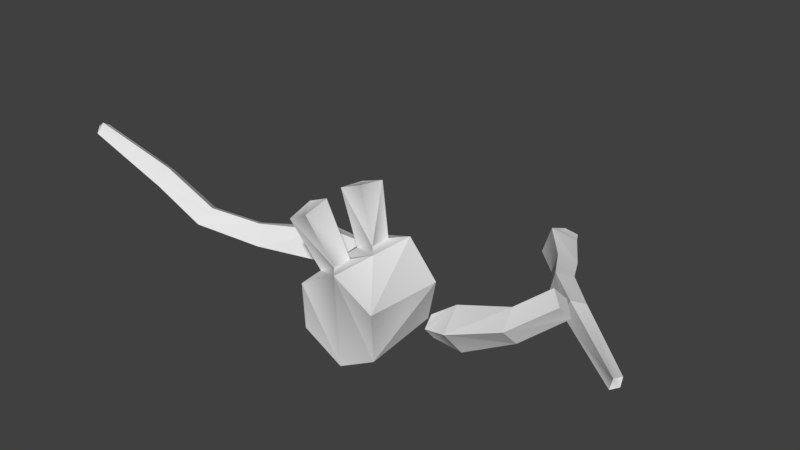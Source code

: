 # Source: Bones4.blend  (saved by Blender 2.78.0; exported with 4.5.12 LTS)
import bpy
from mathutils import Matrix  # noqa: F401  (used for matrix-valued properties, if any)

bpy.ops.wm.read_factory_settings(use_empty=True)
scene = bpy.context.scene
scene.name = 'Scene'

# ---- collections
col_collection_1 = bpy.data.collections.new('Collection 1'); scene.collection.children.link(col_collection_1)

# ---- world
world_world = bpy.data.worlds.new('World'); scene.world = world_world
world_world.color = (0.05088, 0.05088, 0.05088)
world_world.use_sun_shadow = False
world_world.sun_shadow_jitter_overblur = 0.0
world_world.cycles.sampling_method = 'MANUAL'

# ---- meshes
me_untitled_011 = bpy.data.meshes.new('Untitled.011')
me_untitled_011.from_pydata([(-0.1392, 0.06289, -0.09503), (-0.1462, 0.1329, 0.0281), (-0.1447, 0.06136, 0.1505), (-0.1363, -0.0802, 0.1498), (-0.1294, -0.1502, 0.02672), (-0.1308, -0.07867, -0.09572), (-0.0002821, 0.08054, -0.09132), (-0.006561, 0.1369, 0.03868), (-0.1003, 0.09679, -0.0614), (-0.103, 0.1238, -0.011), (-0.04671, 0.1269, -0.006953), (-0.04411, 0.1029, -0.05885), (0.1387, 0.09808, -0.0866), (0.1331, 0.1401, 0.04875), (0.03692, 0.1099, -0.05654), (0.03427, 0.1329, 0.0003315), (0.09464, 0.1358, 0.004623), (0.09712, 0.1162, -0.05349), (-0.1261, 0.2325, -0.1413), (-0.1359, 0.2674, -0.07417), (-0.06423, 0.2906, -0.06684), (-0.05562, 0.2595, -0.1359), (0.03456, 0.2734, -0.1085), (0.03481, 0.3019, -0.03767), (0.1091, 0.2931, -0.02669), (0.1094, 0.2688, -0.099), (0.1297, 0.03452, 0.1416), (0.1315, -0.09012, 0.1152), (0.1522, -0.04101, -0.1024), (0.1553, -0.1358, -0.01412), (-0.03005, 0.08677, 0.4688), (0.01235, 0.03956, 0.4821), (0.02157, 0.1305, 0.4582), (0.06378, 0.08317, 0.4718), (0.03932, 0.05916, 0.2794), (0.08986, -0.01049, 0.2988), (-0.03341, 0.009829, 0.2946), (0.01716, -0.0598, 0.314), (0.0216, 0.1794, 0.5893), (0.06031, 0.1352, 0.6005), (0.09859, 0.1572, 0.562), (0.05895, 0.2001, 0.5479), (0.0314, 0.0042, 0.2041), (0.05686, -0.03057, 0.2136), (0.02081, -0.05501, 0.2208), (-0.004656, -0.02024, 0.2113), (0.4347, 0.05786, 0.3295), (0.4254, -0.001772, 0.3203), (0.4416, 0.04755, 0.3892), (0.4323, -0.01208, 0.3799), (0.598, 0.01939, 0.2929), (0.5849, -0.05981, 0.2725), (0.584, 0.04188, 0.2144), (0.5709, -0.03732, 0.1941), (0.009095, 0.05913, 0.7497), (0.004294, 0.02807, 0.7449), (0.03352, 0.02187, 0.7546), (0.03831, 0.05293, 0.7594), (0.01593, 0.03887, 0.7662), (0.1836, 0.09874, 0.5223), (0.3091, 0.08032, 0.4005), (0.1768, 0.05111, 0.5123), (0.3004, 0.02477, 0.3914), (0.2032, 0.03971, 0.549), (0.3329, 0.01047, 0.4306), (0.2123, 0.08665, 0.5545), (0.3437, 0.06585, 0.4383), (0.6728, -0.00386, 0.2511), (0.6663, -0.04352, 0.2409), (0.6593, -0.03226, 0.2016), (0.6658, 0.007403, 0.2118), (0.05168, -0.02588, -0.458), (0.004661, 0.002489, -0.4158), (0.07591, 0.0338, -0.4731), (0.02904, 0.06245, -0.4308), (0.2, 0.03331, -0.2856), (0.133, 0.06318, -0.227), (0.167, -0.05439, -0.2787), (0.09995, -0.02453, -0.2201), (-0.103, 0.2423, -0.9512), (-0.1314, 0.2608, -0.9386), (-0.1104, 0.2904, -0.9331), (-0.08203, 0.2718, -0.9457), (-0.1091, 0.2736, -0.9566), (-0.06731, 0.1274, -0.7353), (-0.03292, 0.02694, -0.6178), (-0.1062, 0.149, -0.7041), (-0.07551, 0.05271, -0.5776), (-0.07053, 0.1973, -0.6954), (-0.03415, 0.09592, -0.5581), (-0.03172, 0.1713, -0.7222), (0.01038, 0.0689, -0.5954), (0.2327, 0.003017, -0.1953), (0.1991, 0.01798, -0.1659), (0.1826, -0.02595, -0.1624), (0.2162, -0.04091, -0.1918)], [], [(18, 19, 21), (21, 19, 20), (0, 1, 8), (8, 1, 9), (7, 10, 1), (1, 10, 9), (7, 6, 10), (10, 6, 11), (0, 8, 6), (6, 8, 11), (22, 23, 25), (25, 23, 24), (6, 7, 14), (14, 7, 15), (13, 16, 7), (7, 16, 15), (13, 12, 16), (16, 12, 17), (6, 14, 12), (12, 14, 17), (28, 29, 5), (5, 29, 4), (12, 28, 6), (28, 5, 6), (5, 0, 6), (5, 4, 0), (2, 1, 3), (0, 4, 1), (1, 4, 3), (8, 9, 18), (18, 9, 19), (9, 10, 19), (19, 10, 20), (11, 21, 10), (10, 21, 20), (8, 18, 11), (11, 18, 21), (14, 15, 22), (22, 15, 23), (16, 24, 15), (15, 24, 23), (17, 25, 16), (16, 25, 24), (14, 22, 17), (17, 22, 25), (1, 2, 7), (26, 13, 2), (2, 13, 7), (27, 26, 3), (3, 26, 2), (3, 4, 27), (27, 4, 29), (13, 26, 12), (12, 26, 27), (12, 27, 28), (28, 27, 29), (32, 33, 34), (34, 33, 35), (42, 43, 45), (45, 43, 44), (37, 31, 36), (36, 31, 30), (37, 35, 31), (31, 35, 33), (30, 32, 36), (36, 32, 34), (31, 39, 30), (30, 39, 38), (31, 33, 39), (39, 33, 40), (33, 32, 40), (40, 32, 41), (30, 38, 32), (32, 38, 41), (34, 35, 42), (42, 35, 43), (35, 37, 43), (43, 37, 44), (37, 36, 44), (44, 36, 45), (36, 34, 45), (45, 34, 42), (48, 49, 50), (50, 49, 51), (67, 68, 70), (70, 68, 69), (53, 47, 52), (52, 47, 46), (53, 51, 47), (47, 51, 49), (46, 48, 52), (52, 48, 50), (47, 62, 46), (46, 62, 60), (47, 49, 62), (62, 49, 64), (49, 48, 64), (64, 48, 66), (46, 60, 48), (48, 60, 66), (59, 61, 54), (54, 61, 55), (61, 63, 55), (55, 63, 56), (65, 57, 63), (63, 57, 56), (59, 54, 65), (65, 54, 57), (54, 55, 58), (55, 56, 58), (56, 57, 58), (57, 54, 58), (59, 65, 60), (60, 65, 66), (59, 60, 61), (61, 60, 62), (61, 62, 63), (63, 62, 64), (64, 66, 63), (63, 66, 65), (50, 51, 67), (67, 51, 68), (51, 53, 68), (68, 53, 69), (53, 52, 69), (69, 52, 70), (52, 50, 70), (70, 50, 67), (73, 74, 75), (75, 74, 76), (92, 93, 95), (95, 93, 94), (78, 72, 77), (77, 72, 71), (78, 76, 72), (72, 76, 74), (71, 73, 77), (77, 73, 75), (72, 87, 71), (71, 87, 85), (72, 74, 87), (87, 74, 89), (74, 73, 89), (89, 73, 91), (71, 85, 73), (73, 85, 91), (86, 80, 84), (84, 80, 79), (86, 88, 80), (80, 88, 81), (88, 90, 81), (81, 90, 82), (84, 79, 90), (90, 79, 82), (79, 80, 83), (80, 81, 83), (81, 82, 83), (82, 79, 83), (84, 90, 85), (85, 90, 91), (84, 85, 86), (86, 85, 87), (87, 89, 86), (86, 89, 88), (89, 91, 88), (88, 91, 90), (75, 76, 92), (92, 76, 93), (76, 78, 93), (93, 78, 94), (78, 77, 94), (94, 77, 95), (77, 75, 95), (95, 75, 92), (40, 41, 38, 39)])
_k = set([(38, 39), (38, 41), (39, 40), (40, 41)])
me_untitled_011.attributes.new('sharp_edge', 'BOOLEAN', 'EDGE').data.foreach_set('value', [ (min(e.vertices), max(e.vertices)) in _k for e in me_untitled_011.edges])
_uv = me_untitled_011.uv_layers.new(name='map1')
_uv.uv.foreach_set('vector', [0.6674, 0.05502, 0.6747, 0.05436, 0.6675, 0.06416, 0.6675, 0.06416, 0.6747, 0.05436, 0.6803, 0.06003, 0.6477, 0.2024, 0.6304, 0.2023, 0.6423, 0.1972, 0.6423, 0.1972, 0.6304, 0.2023, 0.6354, 0.1972, 0.6297, 0.1853, 0.6351, 0.1904, 0.6304, 0.2023, 0.6304, 0.2023, 0.6351, 0.1904, 0.6354, 0.1972, 0.6297, 0.1853, 0.647, 0.1854, 0.6351, 0.1904, 0.6351, 0.1904, 0.647, 0.1854, 0.642, 0.1905, 0.6477, 0.2024, 0.6423, 0.1972, 0.647, 0.1854, 0.647, 0.1854, 0.6423, 0.1972, 0.642, 0.1905, 0.2389, 0.01613, 0.2398, 0.0298, 0.2321, 0.02038, 0.2321, 0.02038, 0.2398, 0.0298, 0.2311, 0.02749, 0.647, 0.1854, 0.6297, 0.1853, 0.6419, 0.1805, 0.6419, 0.1805, 0.6297, 0.1853, 0.6345, 0.1805, 0.629, 0.1683, 0.6341, 0.1732, 0.6297, 0.1853, 0.6297, 0.1853, 0.6341, 0.1732, 0.6345, 0.1805, 0.629, 0.1683, 0.6463, 0.1683, 0.6341, 0.1732, 0.6341, 0.1732, 0.6463, 0.1683, 0.6415, 0.1732, 0.647, 0.1854, 0.6419, 0.1805, 0.6463, 0.1683, 0.6463, 0.1683, 0.6419, 0.1805, 0.6415, 0.1732, 0.6633, 0.1682, 0.6789, 0.1689, 0.6649, 0.2028, 0.6649, 0.2028, 0.6789, 0.1689, 0.682, 0.2036, 0.6463, 0.1683, 0.6633, 0.1682, 0.647, 0.1854, 0.6633, 0.1682, 0.6649, 0.2028, 0.647, 0.1854, 0.6649, 0.2028, 0.6477, 0.2024, 0.647, 0.1854, 0.003729, 0.01096, 0.0173, 0.0003771, 0.006113, 0.02801, 0.03563, 0.02388, 0.02207, 0.03446, 0.03325, 0.006834, 0.006113, 0.02801, 0.0173, 0.0003771, 0.02207, 0.03446, 0.02207, 0.03446, 0.0173, 0.0003771, 0.03325, 0.006834, 0.6609, 0.03817, 0.6692, 0.03539, 0.6674, 0.05502, 0.6674, 0.05502, 0.6692, 0.03539, 0.6747, 0.05436, 0.6692, 0.03539, 0.6771, 0.03349, 0.6747, 0.05436, 0.6747, 0.05436, 0.6771, 0.03349, 0.6803, 0.06003, 0.6537, 0.04252, 0.6675, 0.06416, 0.6476, 0.04699, 0.6476, 0.04699, 0.6675, 0.06416, 0.6582, 0.06865, 0.6609, 0.03817, 0.6674, 0.05502, 0.6537, 0.04252, 0.6537, 0.04252, 0.6674, 0.05502, 0.6675, 0.06416, 0.2153, 0.009593, 0.2185, 0.001997, 0.2389, 0.01613, 0.2389, 0.01613, 0.2185, 0.001997, 0.2417, 0.006182, 0.2124, 0.02673, 0.2311, 0.02749, 0.2136, 0.03578, 0.2136, 0.03578, 0.2311, 0.02749, 0.2398, 0.0298, 0.2128, 0.01747, 0.2321, 0.02038, 0.2124, 0.02673, 0.2124, 0.02673, 0.2321, 0.02038, 0.2311, 0.02749, 0.2153, 0.009593, 0.2389, 0.01613, 0.2128, 0.01747, 0.2128, 0.01747, 0.2389, 0.01613, 0.2321, 0.02038, 0.6304, 0.2023, 0.6132, 0.2019, 0.6297, 0.1853, 0.6119, 0.1685, 0.629, 0.1683, 0.6132, 0.2019, 0.6132, 0.2019, 0.629, 0.1683, 0.6297, 0.1853, 0.5966, 0.1672, 0.6119, 0.1685, 0.5962, 0.1999, 0.5962, 0.1999, 0.6119, 0.1685, 0.6132, 0.2019, 0.5962, 0.1999, 0.5794, 0.1966, 0.5966, 0.1672, 0.5966, 0.1672, 0.5794, 0.1966, 0.5807, 0.1618, 0.01383, 0.2413, 0.00432, 0.2271, 0.03082, 0.2384, 0.03082, 0.2384, 0.00432, 0.2271, 0.009519, 0.2125, 0.03082, 0.2384, 0.009519, 0.2125, 0.03501, 0.2218, 0.03501, 0.2218, 0.009519, 0.2125, 0.02591, 0.209, 0.3335, 0.1088, 0.3467, 0.1083, 0.3392, 0.1431, 0.3392, 0.1431, 0.3467, 0.1083, 0.3531, 0.1473, 0.3421, 0.1581, 0.3452, 0.1651, 0.3353, 0.1601, 0.3353, 0.1601, 0.3452, 0.1651, 0.3348, 0.1674, 0.3145, 0.1586, 0.3088, 0.1169, 0.3249, 0.148, 0.3249, 0.148, 0.3088, 0.1169, 0.3213, 0.1137, 0.3666, 0.1516, 0.3531, 0.1473, 0.3595, 0.1093, 0.3595, 0.1093, 0.3531, 0.1473, 0.3467, 0.1083, 0.3213, 0.1137, 0.3335, 0.1088, 0.3249, 0.148, 0.3249, 0.148, 0.3335, 0.1088, 0.3392, 0.1431, 0.3088, 0.1169, 0.3075, 0.08605, 0.3213, 0.1137, 0.3213, 0.1137, 0.3075, 0.08605, 0.3189, 0.08404, 0.3595, 0.1093, 0.3467, 0.1083, 0.352, 0.07968, 0.352, 0.07968, 0.3467, 0.1083, 0.3416, 0.08334, 0.3467, 0.1083, 0.3335, 0.1088, 0.3416, 0.08334, 0.3416, 0.08334, 0.3335, 0.1088, 0.3301, 0.08451, 0.3213, 0.1137, 0.3189, 0.08404, 0.3335, 0.1088, 0.3335, 0.1088, 0.3189, 0.08404, 0.3301, 0.08451, 0.3392, 0.1431, 0.3531, 0.1473, 0.3421, 0.1581, 0.3421, 0.1581, 0.3531, 0.1473, 0.3452, 0.1651, 0.3531, 0.1473, 0.3666, 0.1516, 0.3452, 0.1651, 0.3452, 0.1651, 0.3666, 0.1516, 0.3535, 0.1668, 0.3145, 0.1586, 0.3249, 0.148, 0.3348, 0.1674, 0.3348, 0.1674, 0.3249, 0.148, 0.3353, 0.1601, 0.3249, 0.148, 0.3392, 0.1431, 0.3353, 0.1601, 0.3353, 0.1601, 0.3392, 0.1431, 0.3421, 0.1581, 0.2737, 0.0625, 0.2605, 0.06066, 0.2741, 0.02784, 0.2741, 0.02784, 0.2605, 0.06066, 0.2599, 0.02367, 0.2734, 0.01236, 0.2669, 0.009746, 0.2787, 0.005894, 0.2787, 0.005894, 0.2669, 0.009746, 0.268, 0.003297, 0.3012, 0.01706, 0.2991, 0.0591, 0.2875, 0.02352, 0.2875, 0.02352, 0.2991, 0.0591, 0.2864, 0.05986, 0.2474, 0.01519, 0.2599, 0.02367, 0.2478, 0.05749, 0.2478, 0.05749, 0.2599, 0.02367, 0.2605, 0.06066, 0.2864, 0.05986, 0.2737, 0.0625, 0.2875, 0.02352, 0.2875, 0.02352, 0.2737, 0.0625, 0.2741, 0.02784, 0.2991, 0.0591, 0.2943, 0.09029, 0.2864, 0.05986, 0.2864, 0.05986, 0.2943, 0.09029, 0.2827, 0.08996, 0.2478, 0.05749, 0.2605, 0.06066, 0.2495, 0.08729, 0.2495, 0.08729, 0.2605, 0.06066, 0.2604, 0.08565, 0.2605, 0.06066, 0.2737, 0.0625, 0.2604, 0.08565, 0.2604, 0.08565, 0.2737, 0.0625, 0.2718, 0.08685, 0.2864, 0.05986, 0.2827, 0.08996, 0.2737, 0.0625, 0.2737, 0.0625, 0.2827, 0.08996, 0.2718, 0.08685, 0.2788, 0.1248, 0.2887, 0.1259, 0.2707, 0.1779, 0.2707, 0.1779, 0.2887, 0.1259, 0.2734, 0.1823, 0.2492, 0.123, 0.2591, 0.1245, 0.2594, 0.1815, 0.2594, 0.1815, 0.2591, 0.1245, 0.2625, 0.1775, 0.269, 0.1246, 0.2667, 0.1754, 0.2591, 0.1245, 0.2591, 0.1245, 0.2667, 0.1754, 0.2625, 0.1775, 0.2788, 0.1248, 0.2707, 0.1779, 0.269, 0.1246, 0.269, 0.1246, 0.2707, 0.1779, 0.2667, 0.1754, 0.2707, 0.1779, 0.2734, 0.1823, 0.2664, 0.1815, 0.2594, 0.1815, 0.2625, 0.1775, 0.2664, 0.1815, 0.2625, 0.1775, 0.2667, 0.1754, 0.2664, 0.1815, 0.2667, 0.1754, 0.2707, 0.1779, 0.2664, 0.1815, 0.2788, 0.1248, 0.269, 0.1246, 0.2827, 0.08996, 0.2827, 0.08996, 0.269, 0.1246, 0.2718, 0.08685, 0.2788, 0.1248, 0.2827, 0.08996, 0.2887, 0.1259, 0.2887, 0.1259, 0.2827, 0.08996, 0.2943, 0.09029, 0.2492, 0.123, 0.2495, 0.08729, 0.2591, 0.1245, 0.2591, 0.1245, 0.2495, 0.08729, 0.2604, 0.08565, 0.2604, 0.08565, 0.2718, 0.08685, 0.2591, 0.1245, 0.2591, 0.1245, 0.2718, 0.08685, 0.269, 0.1246, 0.2741, 0.02784, 0.2599, 0.02367, 0.2734, 0.01236, 0.2734, 0.01236, 0.2599, 0.02367, 0.2669, 0.009746, 0.2599, 0.02367, 0.2474, 0.01519, 0.2669, 0.009746, 0.2669, 0.009746, 0.2474, 0.01519, 0.268, 0.003297, 0.3012, 0.01706, 0.2875, 0.02352, 0.2868, 0.002827, 0.2868, 0.002827, 0.2875, 0.02352, 0.2787, 0.005894, 0.2875, 0.02352, 0.2741, 0.02784, 0.2787, 0.005894, 0.2787, 0.005894, 0.2741, 0.02784, 0.2734, 0.01236, 0.3335, 0.1088, 0.3467, 0.1083, 0.3392, 0.1431, 0.3392, 0.1431, 0.3467, 0.1083, 0.3531, 0.1473, 0.3421, 0.1581, 0.3452, 0.1651, 0.3353, 0.1601, 0.3353, 0.1601, 0.3452, 0.1651, 0.3348, 0.1674, 0.3145, 0.1586, 0.3088, 0.1169, 0.3249, 0.148, 0.3249, 0.148, 0.3088, 0.1169, 0.3213, 0.1137, 0.3666, 0.1516, 0.3531, 0.1473, 0.3595, 0.1093, 0.3595, 0.1093, 0.3531, 0.1473, 0.3467, 0.1083, 0.3213, 0.1137, 0.3335, 0.1088, 0.3249, 0.148, 0.3249, 0.148, 0.3335, 0.1088, 0.3392, 0.1431, 0.3088, 0.1169, 0.3075, 0.08605, 0.3213, 0.1137, 0.3213, 0.1137, 0.3075, 0.08605, 0.3189, 0.08404, 0.3595, 0.1093, 0.3467, 0.1083, 0.352, 0.07968, 0.352, 0.07968, 0.3467, 0.1083, 0.3416, 0.08334, 0.3467, 0.1083, 0.3335, 0.1088, 0.3416, 0.08334, 0.3416, 0.08334, 0.3335, 0.1088, 0.3301, 0.08451, 0.3213, 0.1137, 0.3189, 0.08404, 0.3335, 0.1088, 0.3335, 0.1088, 0.3189, 0.08404, 0.3301, 0.08451, 0.3057, 0.056, 0.309, 0.005376, 0.3154, 0.05433, 0.3154, 0.05433, 0.309, 0.005376, 0.3125, 0.00857, 0.3446, 0.05003, 0.3348, 0.05114, 0.3228, 0.002965, 0.3228, 0.002965, 0.3348, 0.05114, 0.3207, 0.007839, 0.3348, 0.05114, 0.3251, 0.05264, 0.3207, 0.007839, 0.3207, 0.007839, 0.3251, 0.05264, 0.3169, 0.01026, 0.3154, 0.05433, 0.3125, 0.00857, 0.3251, 0.05264, 0.3251, 0.05264, 0.3125, 0.00857, 0.3169, 0.01026, 0.3125, 0.00857, 0.309, 0.005376, 0.3161, 0.004411, 0.3228, 0.002965, 0.3207, 0.007839, 0.3161, 0.004411, 0.3207, 0.007839, 0.3169, 0.01026, 0.3161, 0.004411, 0.3169, 0.01026, 0.3125, 0.00857, 0.3161, 0.004411, 0.3154, 0.05433, 0.3251, 0.05264, 0.3189, 0.08404, 0.3189, 0.08404, 0.3251, 0.05264, 0.3301, 0.08451, 0.3154, 0.05433, 0.3189, 0.08404, 0.3057, 0.056, 0.3057, 0.056, 0.3189, 0.08404, 0.3075, 0.08605, 0.352, 0.07968, 0.3416, 0.08334, 0.3446, 0.05003, 0.3446, 0.05003, 0.3416, 0.08334, 0.3348, 0.05114, 0.3416, 0.08334, 0.3301, 0.08451, 0.3348, 0.05114, 0.3348, 0.05114, 0.3301, 0.08451, 0.3251, 0.05264, 0.3392, 0.1431, 0.3531, 0.1473, 0.3421, 0.1581, 0.3421, 0.1581, 0.3531, 0.1473, 0.3452, 0.1651, 0.3531, 0.1473, 0.3666, 0.1516, 0.3452, 0.1651, 0.3452, 0.1651, 0.3666, 0.1516, 0.3535, 0.1668, 0.3145, 0.1586, 0.3249, 0.148, 0.3348, 0.1674, 0.3348, 0.1674, 0.3249, 0.148, 0.3353, 0.1601, 0.3249, 0.148, 0.3392, 0.1431, 0.3353, 0.1601, 0.3353, 0.1601, 0.3392, 0.1431, 0.3421, 0.1581, 0.2692, 0.2226, 0.2567, 0.2223, 0.257, 0.21, 0.2693, 0.2104])
_uv.active_render = True
_uv = me_untitled_011.uv_layers.new(name='uvSet')
_uv.uv.foreach_set('vector', [0.6202, 0.8297, 0.6701, 0.8306, 0.6144, 0.8916, 0.6144, 0.8916, 0.6701, 0.8306, 0.704, 0.873, 0.5097, 0.4812, 0.4998, 0.3637, 0.5414, 0.4415, 0.5414, 0.4415, 0.4998, 0.3637, 0.5374, 0.3946, 0.6148, 0.3487, 0.5832, 0.3883, 0.4998, 0.3637, 0.4998, 0.3637, 0.5832, 0.3883, 0.5374, 0.3946, 0.6148, 0.3487, 0.6248, 0.4662, 0.5832, 0.3883, 0.5832, 0.3883, 0.6248, 0.4662, 0.5873, 0.4352, 0.5097, 0.4812, 0.5414, 0.4415, 0.6248, 0.4662, 0.6248, 0.4662, 0.5414, 0.4415, 0.5873, 0.4352, 0.897, 0.4724, 0.9867, 0.4967, 0.9094, 0.5257, 0.9094, 0.5257, 0.9867, 0.4967, 0.9531, 0.5473, 0.6248, 0.4662, 0.6148, 0.3487, 0.655, 0.4284, 0.655, 0.4284, 0.6148, 0.3487, 0.6507, 0.3782, 0.7299, 0.3337, 0.6998, 0.3714, 0.6148, 0.3487, 0.6148, 0.3487, 0.6998, 0.3714, 0.6507, 0.3782, 0.7299, 0.3337, 0.74, 0.4512, 0.6998, 0.3714, 0.6998, 0.3714, 0.74, 0.4512, 0.7042, 0.4217, 0.6248, 0.4662, 0.655, 0.4284, 0.74, 0.4512, 0.74, 0.4512, 0.655, 0.4284, 0.7042, 0.4217, 0.7509, 0.5666, 0.7556, 0.6732, 0.5175, 0.5978, 0.5175, 0.5978, 0.7556, 0.6732, 0.522, 0.7146, 0.74, 0.4512, 0.7509, 0.5666, 0.6248, 0.4662, 0.7509, 0.5666, 0.5175, 0.5978, 0.6248, 0.4662, 0.5175, 0.5978, 0.5097, 0.4812, 0.6248, 0.4662, 0.8458, 0.6488, 0.9341, 0.7253, 0.7354, 0.687, 0.8016, 0.8783, 0.7133, 0.8018, 0.912, 0.8401, 0.7354, 0.687, 0.9341, 0.7253, 0.7133, 0.8018, 0.7133, 0.8018, 0.9341, 0.7253, 0.912, 0.8401, 0.5889, 0.7112, 0.6464, 0.6984, 0.6202, 0.8297, 0.6202, 0.8297, 0.6464, 0.6984, 0.6701, 0.8306, 0.6464, 0.6984, 0.7014, 0.6913, 0.6701, 0.8306, 0.6701, 0.8306, 0.7014, 0.6913, 0.704, 0.873, 0.5369, 0.7353, 0.6144, 0.8916, 0.4923, 0.7611, 0.4923, 0.7611, 0.6144, 0.8916, 0.5484, 0.9152, 0.5889, 0.7112, 0.6202, 0.8297, 0.5369, 0.7353, 0.5369, 0.7353, 0.6202, 0.8297, 0.6144, 0.8916, 0.8035, 0.6102, 0.7615, 0.5734, 0.897, 0.4724, 0.897, 0.4724, 0.7615, 0.5734, 0.839, 0.4329, 0.9074, 0.6664, 0.9531, 0.5473, 0.9683, 0.6781, 0.9683, 0.6781, 0.9531, 0.5473, 0.9867, 0.4967, 0.8488, 0.6433, 0.9094, 0.5257, 0.9074, 0.6664, 0.9074, 0.6664, 0.9094, 0.5257, 0.9531, 0.5473, 0.8035, 0.6102, 0.897, 0.4724, 0.8488, 0.6433, 0.8488, 0.6433, 0.897, 0.4724, 0.9094, 0.5257, 0.4998, 0.3637, 0.4923, 0.2469, 0.6148, 0.3487, 0.7181, 0.2183, 0.7299, 0.3337, 0.4923, 0.2469, 0.4923, 0.2469, 0.7299, 0.3337, 0.6148, 0.3487, 0.718, 0.1133, 0.7181, 0.2183, 0.496, 0.1301, 0.496, 0.1301, 0.7181, 0.2183, 0.4923, 0.2469, 0.496, 0.1301, 0.5081, 0.01391, 0.718, 0.1133, 0.718, 0.1133, 0.5081, 0.01391, 0.745, 0.001937, 0.366, 0.9704, 0.3014, 0.8742, 0.4814, 0.9507, 0.4814, 0.9507, 0.3014, 0.8742, 0.3366, 0.7751, 0.4814, 0.9507, 0.3366, 0.7751, 0.5097, 0.8381, 0.5097, 0.8381, 0.3366, 0.7751, 0.4479, 0.7509, 0.8836, 0.1715, 0.9421, 0.1792, 0.8824, 0.3268, 0.8824, 0.3268, 0.9421, 0.1792, 0.9406, 0.356, 0.8836, 0.3952, 0.8919, 0.4286, 0.8523, 0.3989, 0.8523, 0.3989, 0.8919, 0.4286, 0.8445, 0.4307, 0.7615, 0.3762, 0.7686, 0.1881, 0.8155, 0.3373, 0.8155, 0.3373, 0.7686, 0.1881, 0.8261, 0.1836, 0.9966, 0.3853, 0.9406, 0.356, 0.998, 0.1933, 0.998, 0.1933, 0.9406, 0.356, 0.9421, 0.1792, 0.8261, 0.1836, 0.8836, 0.1715, 0.8155, 0.3373, 0.8155, 0.3373, 0.8836, 0.1715, 0.8824, 0.3268, 0.7686, 0.1881, 0.7863, 0.05097, 0.8261, 0.1836, 0.8261, 0.1836, 0.7863, 0.05097, 0.8385, 0.0509, 0.998, 0.1933, 0.9421, 0.1792, 0.9877, 0.05705, 0.9877, 0.05705, 0.9421, 0.1792, 0.9389, 0.06515, 0.9421, 0.1792, 0.8836, 0.1715, 0.9389, 0.06515, 0.9389, 0.06515, 0.8836, 0.1715, 0.8871, 0.06145, 0.8261, 0.1836, 0.8385, 0.0509, 0.8836, 0.1715, 0.8836, 0.1715, 0.8385, 0.0509, 0.8871, 0.06145, 0.8824, 0.3268, 0.9406, 0.356, 0.8836, 0.3952, 0.8836, 0.3952, 0.9406, 0.356, 0.8919, 0.4286, 0.9406, 0.356, 0.9966, 0.3853, 0.8919, 0.4286, 0.8919, 0.4286, 0.9966, 0.3853, 0.9273, 0.4425, 0.7615, 0.3762, 0.8155, 0.3373, 0.8445, 0.4307, 0.8445, 0.4307, 0.8155, 0.3373, 0.8523, 0.3989, 0.8155, 0.3373, 0.8824, 0.3268, 0.8523, 0.3989, 0.8523, 0.3989, 0.8824, 0.3268, 0.8836, 0.3952, 0.3828, 0.2546, 0.3275, 0.2497, 0.3771, 0.1098, 0.3771, 0.1098, 0.3275, 0.2497, 0.3171, 0.09541, 0.3711, 0.04534, 0.3434, 0.03581, 0.3921, 0.01726, 0.3921, 0.01726, 0.3434, 0.03581, 0.3468, 0.008649, 0.4881, 0.05921, 0.4883, 0.2351, 0.4322, 0.08904, 0.4322, 0.08904, 0.4883, 0.2351, 0.4354, 0.241, 0.2632, 0.06258, 0.3171, 0.09541, 0.2739, 0.2391, 0.2739, 0.2391, 0.3171, 0.09541, 0.3275, 0.2497, 0.4354, 0.241, 0.3828, 0.2546, 0.4322, 0.08904, 0.4322, 0.08904, 0.3828, 0.2546, 0.3771, 0.1098, 0.4883, 0.2351, 0.4746, 0.3664, 0.4354, 0.241, 0.4354, 0.241, 0.4746, 0.3664, 0.4262, 0.3674, 0.2739, 0.2391, 0.3275, 0.2497, 0.2872, 0.3631, 0.2872, 0.3631, 0.3275, 0.2497, 0.3322, 0.3541, 0.3275, 0.2497, 0.3828, 0.2546, 0.3322, 0.3541, 0.3322, 0.3541, 0.3828, 0.2546, 0.3801, 0.3567, 0.4354, 0.241, 0.4262, 0.3674, 0.3828, 0.2546, 0.3828, 0.2546, 0.4262, 0.3674, 0.3801, 0.3567, 0.4171, 0.5135, 0.4588, 0.516, 0.3945, 0.7371, 0.3945, 0.7371, 0.4588, 0.516, 0.4064, 0.7547, 0.2933, 0.5122, 0.3348, 0.5164, 0.3479, 0.7543, 0.3479, 0.7543, 0.3348, 0.5164, 0.3603, 0.7369, 0.3763, 0.5149, 0.3771, 0.7275, 0.3348, 0.5164, 0.3348, 0.5164, 0.3771, 0.7275, 0.3603, 0.7369, 0.4171, 0.5135, 0.3945, 0.7371, 0.3763, 0.5149, 0.3763, 0.5149, 0.3945, 0.7371, 0.3771, 0.7275, 0.3945, 0.7371, 0.4064, 0.7547, 0.377, 0.7528, 0.3479, 0.7543, 0.3603, 0.7369, 0.377, 0.7528, 0.3603, 0.7369, 0.3771, 0.7275, 0.377, 0.7528, 0.3771, 0.7275, 0.3945, 0.7371, 0.377, 0.7528, 0.4171, 0.5135, 0.3763, 0.5149, 0.4262, 0.3674, 0.4262, 0.3674, 0.3763, 0.5149, 0.3801, 0.3567, 0.4171, 0.5135, 0.4262, 0.3674, 0.4588, 0.516, 0.4588, 0.516, 0.4262, 0.3674, 0.4746, 0.3664, 0.2933, 0.5122, 0.2872, 0.3631, 0.3348, 0.5164, 0.3348, 0.5164, 0.2872, 0.3631, 0.3322, 0.3541, 0.3322, 0.3541, 0.3801, 0.3567, 0.3348, 0.5164, 0.3348, 0.5164, 0.3801, 0.3567, 0.3763, 0.5149, 0.3771, 0.1098, 0.3171, 0.09541, 0.3711, 0.04534, 0.3711, 0.04534, 0.3171, 0.09541, 0.3434, 0.03581, 0.3171, 0.09541, 0.2632, 0.06258, 0.3434, 0.03581, 0.3434, 0.03581, 0.2632, 0.06258, 0.3468, 0.008649, 0.4881, 0.05921, 0.4322, 0.08904, 0.4253, 0.002759, 0.4253, 0.002759, 0.4322, 0.08904, 0.3921, 0.01726, 0.4322, 0.08904, 0.3771, 0.1098, 0.3921, 0.01726, 0.3921, 0.01726, 0.3771, 0.1098, 0.3711, 0.04534, 0.132, 0.5175, 0.1955, 0.5252, 0.1323, 0.6857, 0.1323, 0.6857, 0.1955, 0.5252, 0.1957, 0.7167, 0.1344, 0.7598, 0.1437, 0.7958, 0.1005, 0.7641, 0.1005, 0.7641, 0.1437, 0.7958, 0.0924, 0.7986, 0.001992, 0.7405, 0.007613, 0.5368, 0.05999, 0.6978, 0.05999, 0.6978, 0.007613, 0.5368, 0.06982, 0.5312, 0.2567, 0.7478, 0.1957, 0.7167, 0.2561, 0.5399, 0.2561, 0.5399, 0.1957, 0.7167, 0.1955, 0.5252, 0.06982, 0.5312, 0.132, 0.5175, 0.05999, 0.6978, 0.05999, 0.6978, 0.132, 0.5175, 0.1323, 0.6857, 0.007613, 0.5368, 0.02538, 0.388, 0.06982, 0.5312, 0.06982, 0.5312, 0.02538, 0.388, 0.08142, 0.3873, 0.2561, 0.5399, 0.1955, 0.5252, 0.2435, 0.3925, 0.2435, 0.3925, 0.1955, 0.5252, 0.1907, 0.4018, 0.1955, 0.5252, 0.132, 0.5175, 0.1907, 0.4018, 0.1907, 0.4018, 0.132, 0.5175, 0.135, 0.3984, 0.06982, 0.5312, 0.08142, 0.3873, 0.132, 0.5175, 0.132, 0.5175, 0.08142, 0.3873, 0.135, 0.3984, 0.04049, 0.2429, 0.09571, 0.003287, 0.08812, 0.2425, 0.08812, 0.2425, 0.09571, 0.003287, 0.11, 0.02132, 0.231, 0.2448, 0.1833, 0.2424, 0.1638, 0.002599, 0.1638, 0.002599, 0.1833, 0.2424, 0.1497, 0.02423, 0.1833, 0.2424, 0.1359, 0.242, 0.1497, 0.02423, 0.1497, 0.02423, 0.1359, 0.242, 0.1299, 0.03289, 0.08812, 0.2425, 0.11, 0.02132, 0.1359, 0.242, 0.1359, 0.242, 0.11, 0.02132, 0.1299, 0.03289, 0.11, 0.02132, 0.09571, 0.003287, 0.1305, 0.004247, 0.1638, 0.002599, 0.1497, 0.02423, 0.1305, 0.004247, 0.1497, 0.02423, 0.1299, 0.03289, 0.1305, 0.004247, 0.1299, 0.03289, 0.11, 0.02132, 0.1305, 0.004247, 0.08812, 0.2425, 0.1359, 0.242, 0.08142, 0.3873, 0.08142, 0.3873, 0.1359, 0.242, 0.135, 0.3984, 0.08812, 0.2425, 0.08142, 0.3873, 0.04049, 0.2429, 0.04049, 0.2429, 0.08142, 0.3873, 0.02538, 0.388, 0.2435, 0.3925, 0.1907, 0.4018, 0.231, 0.2448, 0.231, 0.2448, 0.1907, 0.4018, 0.1833, 0.2424, 0.1907, 0.4018, 0.135, 0.3984, 0.1833, 0.2424, 0.1833, 0.2424, 0.135, 0.3984, 0.1359, 0.242, 0.1323, 0.6857, 0.1957, 0.7167, 0.1344, 0.7598, 0.1344, 0.7598, 0.1957, 0.7167, 0.1437, 0.7958, 0.1957, 0.7167, 0.2567, 0.7478, 0.1437, 0.7958, 0.1437, 0.7958, 0.2567, 0.7478, 0.1822, 0.8105, 0.001992, 0.7405, 0.05999, 0.6978, 0.0924, 0.7986, 0.0924, 0.7986, 0.05999, 0.6978, 0.1005, 0.7641, 0.05999, 0.6978, 0.1323, 0.6857, 0.1005, 0.7641, 0.1005, 0.7641, 0.1323, 0.6857, 0.1344, 0.7598, 0.8974, 0.01306, 0.8871, 0.06145, 0.8385, 0.0509, 0.8502, 0.003082])
_ca = me_untitled_011.color_attributes.new('Col', 'BYTE_COLOR', 'CORNER')
_ca.data.foreach_set('color', [0.9047, 1.0, 0.807, 1.0, 0.9047, 1.0, 0.807, 1.0, 0.9047, 1.0, 0.807, 1.0, 0.9047, 1.0, 0.807, 1.0, 0.9047, 1.0, 0.807, 1.0, 0.9047, 1.0, 0.807, 1.0, 0.9047, 1.0, 0.807, 1.0, 0.9047, 1.0, 0.807, 1.0, 0.9047, 1.0, 0.807, 1.0, 0.9047, 1.0, 0.807, 1.0, 0.9047, 1.0, 0.807, 1.0, 0.9047, 1.0, 0.807, 1.0, 0.9047, 1.0, 0.807, 1.0, 0.9047, 1.0, 0.807, 1.0, 0.9047, 1.0, 0.807, 1.0, 0.9047, 1.0, 0.807, 1.0, 0.9047, 1.0, 0.807, 1.0, 0.9047, 1.0, 0.807, 1.0, 0.9047, 1.0, 0.807, 1.0, 0.9047, 1.0, 0.807, 1.0, 0.9047, 1.0, 0.807, 1.0, 0.9047, 1.0, 0.807, 1.0, 0.9047, 1.0, 0.807, 1.0, 0.9047, 1.0, 0.807, 1.0, 0.9047, 1.0, 0.807, 1.0, 0.9047, 1.0, 0.807, 1.0, 0.9047, 1.0, 0.807, 1.0, 0.9047, 1.0, 0.807, 1.0, 0.9047, 1.0, 0.807, 1.0, 0.9047, 1.0, 0.807, 1.0, 0.9047, 1.0, 0.807, 1.0, 0.9047, 1.0, 0.807, 1.0, 0.9047, 1.0, 0.807, 1.0, 0.9047, 1.0, 0.807, 1.0, 0.9047, 1.0, 0.807, 1.0, 0.9047, 1.0, 0.807, 1.0, 0.9047, 1.0, 0.807, 1.0, 0.9047, 1.0, 0.807, 1.0, 0.9047, 1.0, 0.807, 1.0, 0.9047, 1.0, 0.807, 1.0, 0.9047, 1.0, 0.807, 1.0, 0.9047, 1.0, 0.807, 1.0, 0.9047, 1.0, 0.807, 1.0, 0.9047, 1.0, 0.807, 1.0, 0.9047, 1.0, 0.807, 1.0, 0.9047, 1.0, 0.807, 1.0, 0.9047, 1.0, 0.807, 1.0, 0.9047, 1.0, 0.807, 1.0, 0.9047, 1.0, 0.807, 1.0, 0.9047, 1.0, 0.807, 1.0, 0.9047, 1.0, 0.807, 1.0, 0.9047, 1.0, 0.807, 1.0, 0.9047, 1.0, 0.807, 1.0, 0.9047, 1.0, 0.807, 1.0, 0.9047, 1.0, 0.807, 1.0, 0.9047, 1.0, 0.807, 1.0, 0.9047, 1.0, 0.807, 1.0, 0.9047, 1.0, 0.807, 1.0, 0.9047, 1.0, 0.807, 1.0, 0.9047, 1.0, 0.807, 1.0, 0.9047, 1.0, 0.807, 1.0, 0.9047, 1.0, 0.807, 1.0, 0.9047, 1.0, 0.807, 1.0, 0.9047, 1.0, 0.807, 1.0, 0.9047, 1.0, 0.807, 1.0, 0.9047, 1.0, 0.807, 1.0, 0.9047, 1.0, 0.807, 1.0, 0.9047, 1.0, 0.807, 1.0, 0.9047, 1.0, 0.807, 1.0, 0.9047, 1.0, 0.807, 1.0, 0.9047, 1.0, 0.807, 1.0, 0.9047, 1.0, 0.807, 1.0, 0.9047, 1.0, 0.807, 1.0, 0.9047, 1.0, 0.807, 1.0, 0.9047, 1.0, 0.807, 1.0, 0.9047, 1.0, 0.807, 1.0, 0.9047, 1.0, 0.807, 1.0, 0.9047, 1.0, 0.807, 1.0, 0.9047, 1.0, 0.807, 1.0, 0.9047, 1.0, 0.807, 1.0, 0.9047, 1.0, 0.807, 1.0, 0.9047, 1.0, 0.807, 1.0, 0.9047, 1.0, 0.807, 1.0, 0.9047, 1.0, 0.807, 1.0, 0.9047, 1.0, 0.807, 1.0, 0.9047, 1.0, 0.807, 1.0, 0.9047, 1.0, 0.807, 1.0, 0.9047, 1.0, 0.807, 1.0, 0.9047, 1.0, 0.807, 1.0, 0.9047, 1.0, 0.807, 1.0, 0.9047, 1.0, 0.807, 1.0, 0.9047, 1.0, 0.807, 1.0, 0.9047, 1.0, 0.807, 1.0, 0.9047, 1.0, 0.807, 1.0, 0.9047, 1.0, 0.807, 1.0, 0.9047, 1.0, 0.807, 1.0, 0.9047, 1.0, 0.807, 1.0, 0.9047, 1.0, 0.807, 1.0, 0.9047, 1.0, 0.807, 1.0, 0.9047, 1.0, 0.807, 1.0, 0.9047, 1.0, 0.807, 1.0, 0.9047, 1.0, 0.807, 1.0, 0.9047, 1.0, 0.807, 1.0, 0.9047, 1.0, 0.807, 1.0, 0.9047, 1.0, 0.807, 1.0, 0.9047, 1.0, 0.807, 1.0, 0.9047, 1.0, 0.807, 1.0, 0.9047, 1.0, 0.807, 1.0, 0.9047, 1.0, 0.807, 1.0, 0.9047, 1.0, 0.807, 1.0, 0.9047, 1.0, 0.807, 1.0, 0.9047, 1.0, 0.807, 1.0, 0.9047, 1.0, 0.807, 1.0, 0.9047, 1.0, 0.807, 1.0, 0.9047, 1.0, 0.807, 1.0, 0.9047, 1.0, 0.807, 1.0, 0.9047, 1.0, 0.807, 1.0, 0.9047, 1.0, 0.807, 1.0, 0.9047, 1.0, 0.807, 1.0, 0.9047, 1.0, 0.807, 1.0, 0.9047, 1.0, 0.807, 1.0, 0.9047, 1.0, 0.807, 1.0, 0.9047, 1.0, 0.807, 1.0, 0.9047, 1.0, 0.807, 1.0, 0.9047, 1.0, 0.807, 1.0, 0.9047, 1.0, 0.807, 1.0, 0.9047, 1.0, 0.807, 1.0, 0.9047, 1.0, 0.807, 1.0, 0.9047, 1.0, 0.807, 1.0, 0.9047, 1.0, 0.807, 1.0, 0.9047, 1.0, 0.807, 1.0, 0.9047, 1.0, 0.807, 1.0, 0.9047, 1.0, 0.807, 1.0, 0.9047, 1.0, 0.807, 1.0, 0.9047, 1.0, 0.807, 1.0, 0.9047, 1.0, 0.807, 1.0, 0.9047, 1.0, 0.807, 1.0, 0.9047, 1.0, 0.807, 1.0, 0.9047, 1.0, 0.807, 1.0, 0.9047, 1.0, 0.807, 1.0, 0.9047, 1.0, 0.807, 1.0, 0.9047, 1.0, 0.807, 1.0, 0.9047, 1.0, 0.807, 1.0, 0.9047, 1.0, 0.807, 1.0, 0.9047, 1.0, 0.807, 1.0, 0.9047, 1.0, 0.807, 1.0, 0.9047, 1.0, 0.807, 1.0, 0.9047, 1.0, 0.807, 1.0, 0.9047, 1.0, 0.807, 1.0, 0.9047, 1.0, 0.807, 1.0, 0.9047, 1.0, 0.807, 1.0, 0.9047, 1.0, 0.807, 1.0, 0.9047, 1.0, 0.807, 1.0, 0.9047, 1.0, 0.807, 1.0, 0.9047, 1.0, 0.807, 1.0, 0.9047, 1.0, 0.807, 1.0, 0.9047, 1.0, 0.807, 1.0, 0.9047, 1.0, 0.807, 1.0, 0.9047, 1.0, 0.807, 1.0, 0.9047, 1.0, 0.807, 1.0, 0.9047, 1.0, 0.807, 1.0, 0.9047, 1.0, 0.807, 1.0, 0.9047, 1.0, 0.807, 1.0, 0.9047, 1.0, 0.807, 1.0, 0.9047, 1.0, 0.807, 1.0, 0.9047, 1.0, 0.807, 1.0, 0.9047, 1.0, 0.807, 1.0, 0.9047, 1.0, 0.807, 1.0, 0.9047, 1.0, 0.807, 1.0, 0.9047, 1.0, 0.807, 1.0, 0.9047, 1.0, 0.807, 1.0, 0.9047, 1.0, 0.807, 1.0, 0.9047, 1.0, 0.807, 1.0, 0.9047, 1.0, 0.807, 1.0, 0.9047, 1.0, 0.807, 1.0, 0.9047, 1.0, 0.807, 1.0, 0.9047, 1.0, 0.807, 1.0, 0.9047, 1.0, 0.807, 1.0, 0.9047, 1.0, 0.807, 1.0, 0.9047, 1.0, 0.807, 1.0, 0.9047, 1.0, 0.807, 1.0, 0.9047, 1.0, 0.807, 1.0, 0.9047, 1.0, 0.807, 1.0, 0.9047, 1.0, 0.807, 1.0, 0.9047, 1.0, 0.807, 1.0, 0.9047, 1.0, 0.807, 1.0, 0.9047, 1.0, 0.807, 1.0, 0.9047, 1.0, 0.807, 1.0, 0.9047, 1.0, 0.807, 1.0, 0.9047, 1.0, 0.807, 1.0, 0.9047, 1.0, 0.807, 1.0, 0.9047, 1.0, 0.807, 1.0, 0.9047, 1.0, 0.807, 1.0, 0.9047, 1.0, 0.807, 1.0, 0.9047, 1.0, 0.807, 1.0, 0.9047, 1.0, 0.807, 1.0, 0.9047, 1.0, 0.807, 1.0, 0.9047, 1.0, 0.807, 1.0, 0.9047, 1.0, 0.807, 1.0, 0.9047, 1.0, 0.807, 1.0, 0.9047, 1.0, 0.807, 1.0, 0.9047, 1.0, 0.807, 1.0, 0.9047, 1.0, 0.807, 1.0, 0.9047, 1.0, 0.807, 1.0, 0.9047, 1.0, 0.807, 1.0, 0.9047, 1.0, 0.807, 1.0, 0.9047, 1.0, 0.807, 1.0, 0.9047, 1.0, 0.807, 1.0, 0.9047, 1.0, 0.807, 1.0, 0.9047, 1.0, 0.807, 1.0, 0.9047, 1.0, 0.807, 1.0, 0.9047, 1.0, 0.807, 1.0, 0.9047, 1.0, 0.807, 1.0, 0.9047, 1.0, 0.807, 1.0, 0.9047, 1.0, 0.807, 1.0, 0.9047, 1.0, 0.807, 1.0, 0.9047, 1.0, 0.807, 1.0, 0.9047, 1.0, 0.807, 1.0, 0.9047, 1.0, 0.807, 1.0, 0.9047, 1.0, 0.807, 1.0, 0.9047, 1.0, 0.807, 1.0, 0.9047, 1.0, 0.807, 1.0, 0.9047, 1.0, 0.807, 1.0, 0.9047, 1.0, 0.807, 1.0, 0.9047, 1.0, 0.807, 1.0, 0.9047, 1.0, 0.807, 1.0, 0.9047, 1.0, 0.807, 1.0, 0.9047, 1.0, 0.807, 1.0, 0.9047, 1.0, 0.807, 1.0, 0.9047, 1.0, 0.807, 1.0, 0.9047, 1.0, 0.807, 1.0, 0.9047, 1.0, 0.807, 1.0, 0.9047, 1.0, 0.807, 1.0, 0.9047, 1.0, 0.807, 1.0, 0.9047, 1.0, 0.807, 1.0, 0.9047, 1.0, 0.807, 1.0, 0.9047, 1.0, 0.807, 1.0, 0.9047, 1.0, 0.807, 1.0, 0.9047, 1.0, 0.807, 1.0, 0.9047, 1.0, 0.807, 1.0, 0.9047, 1.0, 0.807, 1.0, 0.9047, 1.0, 0.807, 1.0, 0.9047, 1.0, 0.807, 1.0, 0.9047, 1.0, 0.807, 1.0, 0.9047, 1.0, 0.807, 1.0, 0.9047, 1.0, 0.807, 1.0, 0.9047, 1.0, 0.807, 1.0, 0.9047, 1.0, 0.807, 1.0, 0.9047, 1.0, 0.807, 1.0, 0.9047, 1.0, 0.807, 1.0, 0.9047, 1.0, 0.807, 1.0, 0.9047, 1.0, 0.807, 1.0, 0.9047, 1.0, 0.807, 1.0, 0.9047, 1.0, 0.807, 1.0, 0.9047, 1.0, 0.807, 1.0, 0.9047, 1.0, 0.807, 1.0, 0.9047, 1.0, 0.807, 1.0, 0.9047, 1.0, 0.807, 1.0, 0.9047, 1.0, 0.807, 1.0, 0.9047, 1.0, 0.807, 1.0, 0.9047, 1.0, 0.807, 1.0, 0.9047, 1.0, 0.807, 1.0, 0.9047, 1.0, 0.807, 1.0, 0.9047, 1.0, 0.807, 1.0, 0.9047, 1.0, 0.807, 1.0, 0.9047, 1.0, 0.807, 1.0, 0.9047, 1.0, 0.807, 1.0, 0.9047, 1.0, 0.807, 1.0, 0.9047, 1.0, 0.807, 1.0, 0.9047, 1.0, 0.807, 1.0, 0.9047, 1.0, 0.807, 1.0, 0.9047, 1.0, 0.807, 1.0, 0.9047, 1.0, 0.807, 1.0, 0.9047, 1.0, 0.807, 1.0, 0.9047, 1.0, 0.807, 1.0, 0.9047, 1.0, 0.807, 1.0, 0.9047, 1.0, 0.807, 1.0, 0.9047, 1.0, 0.807, 1.0, 0.9047, 1.0, 0.807, 1.0, 0.9047, 1.0, 0.807, 1.0, 0.9047, 1.0, 0.807, 1.0, 0.9047, 1.0, 0.807, 1.0, 0.9047, 1.0, 0.807, 1.0, 0.9047, 1.0, 0.807, 1.0, 0.9047, 1.0, 0.807, 1.0, 0.9047, 1.0, 0.807, 1.0, 0.9047, 1.0, 0.807, 1.0, 0.9047, 1.0, 0.807, 1.0, 0.9047, 1.0, 0.807, 1.0, 0.9047, 1.0, 0.807, 1.0, 0.9047, 1.0, 0.807, 1.0, 0.9047, 1.0, 0.807, 1.0, 0.9047, 1.0, 0.807, 1.0, 0.9047, 1.0, 0.807, 1.0, 0.9047, 1.0, 0.807, 1.0, 0.9047, 1.0, 0.807, 1.0, 0.9047, 1.0, 0.807, 1.0, 0.9047, 1.0, 0.807, 1.0, 0.9047, 1.0, 0.807, 1.0, 0.9047, 1.0, 0.807, 1.0, 0.9047, 1.0, 0.807, 1.0, 0.9047, 1.0, 0.807, 1.0, 0.9047, 1.0, 0.807, 1.0, 0.9047, 1.0, 0.807, 1.0, 0.9047, 1.0, 0.807, 1.0, 0.9047, 1.0, 0.807, 1.0, 0.9047, 1.0, 0.807, 1.0, 0.9047, 1.0, 0.807, 1.0, 0.9047, 1.0, 0.807, 1.0, 0.9047, 1.0, 0.807, 1.0, 0.9047, 1.0, 0.807, 1.0, 0.9047, 1.0, 0.807, 1.0, 0.9047, 1.0, 0.807, 1.0, 0.9047, 1.0, 0.807, 1.0, 0.9047, 1.0, 0.807, 1.0, 0.9047, 1.0, 0.807, 1.0, 0.9047, 1.0, 0.807, 1.0, 0.9047, 1.0, 0.807, 1.0, 0.9047, 1.0, 0.807, 1.0, 0.9047, 1.0, 0.807, 1.0, 0.9047, 1.0, 0.807, 1.0, 0.9047, 1.0, 0.807, 1.0, 0.9047, 1.0, 0.807, 1.0, 0.9047, 1.0, 0.807, 1.0, 0.9047, 1.0, 0.807, 1.0, 0.9047, 1.0, 0.807, 1.0, 0.9047, 1.0, 0.807, 1.0, 0.9047, 1.0, 0.807, 1.0, 0.9047, 1.0, 0.807, 1.0, 0.9047, 1.0, 0.807, 1.0, 0.9047, 1.0, 0.807, 1.0, 0.9047, 1.0, 0.807, 1.0, 0.9047, 1.0, 0.807, 1.0, 0.9647, 1.0, 0.9131, 1.0, 0.9734, 1.0, 0.9301, 1.0, 0.9734, 1.0, 0.9301, 1.0, 0.9047, 1.0, 0.807, 1.0, 0.9047, 1.0, 0.807, 1.0, 0.9047, 1.0, 0.807, 1.0, 0.9047, 1.0, 0.807, 1.0, 0.9047, 1.0, 0.807, 1.0, 0.9047, 1.0, 0.807, 1.0, 0.9047, 1.0, 0.807, 1.0, 0.9047, 1.0, 0.807, 1.0, 0.9047, 1.0, 0.807, 1.0, 0.9047, 1.0, 0.807, 1.0, 0.9047, 1.0, 0.807, 1.0, 0.9047, 1.0, 0.807, 1.0, 0.9047, 1.0, 0.807, 1.0, 0.9047, 1.0, 0.807, 1.0, 0.9047, 1.0, 0.807, 1.0, 0.9047, 1.0, 0.807, 1.0, 0.9047, 1.0, 0.807, 1.0, 0.9047, 1.0, 0.807, 1.0, 0.9047, 1.0, 0.807, 1.0, 0.9047, 1.0, 0.807, 1.0, 0.9047, 1.0, 0.807, 1.0, 0.9047, 1.0, 0.807, 1.0, 0.9047, 1.0, 0.807, 1.0, 0.9047, 1.0, 0.807, 1.0, 0.9047, 1.0, 0.807, 1.0, 0.9047, 1.0, 0.807, 1.0, 0.9047, 1.0, 0.807, 1.0, 0.9047, 1.0, 0.807, 1.0, 0.9047, 1.0, 0.807, 1.0, 0.9047, 1.0, 0.807, 1.0, 0.9047, 1.0, 0.807, 1.0, 0.9047, 1.0, 0.807, 1.0, 0.9047, 1.0, 0.807, 1.0, 0.9047, 1.0, 0.807, 1.0, 0.9047, 1.0, 0.807, 1.0, 0.9047, 1.0, 0.807, 1.0, 0.9047, 1.0, 0.807, 1.0, 0.9047, 1.0, 0.807, 1.0, 0.9047, 1.0, 0.807, 1.0, 0.9047, 1.0, 0.807, 1.0, 0.9047, 1.0, 0.807, 1.0, 0.9047, 1.0, 0.807, 1.0, 0.9047, 1.0, 0.807, 1.0, 0.9047, 1.0, 0.807, 1.0, 0.9047, 1.0, 0.807, 1.0, 0.9047, 1.0, 0.807, 1.0, 0.9047, 1.0, 0.807, 1.0, 0.9047, 1.0, 0.807, 1.0, 0.9047, 1.0, 0.807, 1.0, 0.9047, 1.0, 0.807, 1.0, 0.9047, 1.0, 0.807, 1.0, 0.9047, 1.0, 0.807, 1.0, 0.9047, 1.0, 0.807, 1.0, 0.9047, 1.0, 0.807, 1.0, 0.9047, 1.0, 0.807, 1.0, 0.9047, 1.0, 0.807, 1.0, 0.9047, 1.0, 0.807, 1.0, 0.9047, 1.0, 0.807, 1.0, 0.9047, 1.0, 0.807, 1.0, 0.9047, 1.0, 0.807, 1.0, 0.9047, 1.0, 0.807, 1.0, 0.9047, 1.0, 0.807, 1.0, 0.9047, 1.0, 0.807, 1.0, 0.9047, 1.0, 0.807, 1.0, 0.9047, 1.0, 0.807, 1.0, 0.9047, 1.0, 0.807, 1.0, 0.9047, 1.0, 0.807, 1.0, 0.9047, 1.0, 0.807, 1.0, 0.9047, 1.0, 0.807, 1.0, 0.9047, 1.0, 0.807, 1.0, 0.9047, 1.0, 0.807, 1.0, 0.9047, 1.0, 0.807, 1.0, 0.9047, 1.0, 0.807, 1.0, 0.9047, 1.0, 0.807, 1.0, 0.9047, 1.0, 0.807, 1.0, 0.9047, 1.0, 0.807, 1.0, 0.9047, 1.0, 0.807, 1.0, 0.9047, 1.0, 0.807, 1.0, 0.9047, 1.0, 0.807, 1.0, 0.9047, 1.0, 0.807, 1.0, 0.9047, 1.0, 0.807, 1.0, 0.9047, 1.0, 0.807, 1.0, 0.9047, 1.0, 0.807, 1.0, 0.9047, 1.0, 0.807, 1.0, 0.9047, 1.0, 0.807, 1.0, 0.9047, 1.0, 0.807, 1.0, 0.9047, 1.0, 0.807, 1.0, 0.9047, 1.0, 0.807, 1.0, 0.9047, 1.0, 0.807, 1.0, 0.9047, 1.0, 0.807, 1.0, 0.9047, 1.0, 0.807, 1.0, 0.9047, 1.0, 0.807, 1.0, 0.9047, 1.0, 0.807, 1.0, 0.9047, 1.0, 0.807, 1.0, 0.9047, 1.0, 0.807, 1.0, 0.9047, 1.0, 0.807, 1.0, 0.9047, 1.0, 0.807, 1.0, 0.9047, 1.0, 0.807, 1.0, 0.9047, 1.0, 0.807, 1.0, 0.9047, 1.0, 0.807, 1.0, 0.9047, 1.0, 0.807, 1.0, 0.9047, 1.0, 0.807, 1.0, 0.9047, 1.0, 0.807, 1.0, 0.9047, 1.0, 0.807, 1.0, 0.9047, 1.0, 0.807, 1.0, 0.9047, 1.0, 0.807, 1.0, 0.9047, 1.0, 0.807, 1.0, 0.9047, 1.0, 0.807, 1.0, 0.9047, 1.0, 0.807, 1.0, 0.9047, 1.0, 0.807, 1.0, 0.9047, 1.0, 0.807, 1.0, 0.9047, 1.0, 0.807, 1.0, 0.9047, 1.0, 0.807, 1.0, 0.9047, 1.0, 0.807, 1.0, 0.9047, 1.0, 0.807, 1.0, 0.9047, 1.0, 0.807, 1.0, 0.9047, 1.0, 0.807, 1.0, 0.9047, 1.0, 0.807, 1.0, 0.9047, 1.0, 0.807, 1.0, 0.9047, 1.0, 0.807, 1.0, 0.9047, 1.0, 0.807, 1.0, 0.9047, 1.0, 0.807, 1.0, 0.9047, 1.0, 0.807, 1.0, 0.9047, 1.0, 0.807, 1.0, 0.9047, 1.0, 0.807, 1.0, 0.9047, 1.0, 0.807, 1.0, 0.9047, 1.0, 0.807, 1.0, 0.9047, 1.0, 0.807, 1.0, 0.9047, 1.0, 0.807, 1.0, 0.9047, 1.0, 0.807, 1.0, 0.9047, 1.0, 0.807, 1.0, 0.9047, 1.0, 0.807, 1.0, 0.9047, 1.0, 0.807, 1.0, 0.9047, 1.0, 0.807, 1.0, 0.9047, 1.0, 0.807, 1.0, 0.9047, 1.0, 0.807, 1.0, 0.9047, 1.0, 0.807, 1.0, 0.9047, 1.0, 0.807, 1.0, 0.9047, 1.0, 0.807, 1.0, 0.9047, 1.0, 0.807, 1.0, 0.9047, 1.0, 0.807, 1.0, 0.9047, 1.0, 0.807, 1.0, 0.9047, 1.0, 0.807, 1.0, 0.9047, 1.0, 0.807, 1.0, 0.9047, 1.0, 0.807, 1.0, 0.9047, 1.0, 0.807, 1.0, 0.9047, 1.0, 0.807, 1.0, 0.9047, 1.0, 0.807, 1.0, 0.9047, 1.0, 0.807, 1.0, 0.9047, 1.0, 0.807, 1.0, 0.9047, 1.0, 0.807, 1.0, 0.9047, 1.0, 0.807, 1.0, 0.9047, 1.0, 0.807, 1.0, 0.9047, 1.0, 0.807, 1.0, 0.9047, 1.0, 0.807, 1.0, 0.9047, 1.0, 0.807, 1.0, 0.9047, 1.0, 0.807, 1.0, 0.9047, 1.0, 0.807, 1.0, 0.9047, 1.0, 0.807, 1.0, 0.9047, 1.0, 0.807, 1.0, 0.9047, 1.0, 0.807, 1.0, 0.9047, 1.0, 0.807, 1.0, 0.9047, 1.0, 0.807, 1.0, 0.9047, 1.0, 0.807, 1.0, 0.9047, 1.0, 0.807, 1.0, 0.9047, 1.0, 0.807, 1.0, 0.9047, 1.0, 0.807, 1.0, 0.9047, 1.0, 0.807, 1.0, 0.9047, 1.0, 0.807, 1.0, 0.9047, 1.0, 0.807, 1.0, 0.9047, 1.0, 0.807, 1.0, 0.9047, 1.0, 0.807, 1.0, 0.9047, 1.0, 0.807, 1.0, 0.9047, 1.0, 0.807, 1.0, 0.9047, 1.0, 0.807, 1.0, 0.9047, 1.0, 0.807, 1.0, 0.9047, 1.0, 0.807, 1.0, 0.9047, 1.0, 0.807, 1.0, 0.9047, 1.0, 0.807, 1.0, 0.9047, 1.0, 0.807, 1.0, 0.9047, 1.0, 0.807, 1.0, 0.9047, 1.0, 0.807, 1.0, 0.9047, 1.0, 0.807, 1.0, 0.9047, 1.0, 0.807, 1.0, 0.9047, 1.0, 0.807, 1.0, 0.9047, 1.0, 0.807, 1.0, 0.9047, 1.0, 0.807, 1.0, 0.9047, 1.0, 0.807, 1.0, 0.9047, 1.0, 0.807, 1.0, 0.9047, 1.0, 0.807, 1.0])
me_untitled_011.use_remesh_preserve_volume = False
me_untitled_011.use_remesh_preserve_attributes = False
me_untitled_011.use_mirror_vertex_groups = False
me_untitled_011.update()
me_untitled_011.normals_split_custom_set([tuple(v) for v in zip(*[iter([-0.1531, 0.915, -0.3734, -0.1724, 0.7518, -0.6364, -0.4918, 0.7923, -0.3612, -0.3194, 0.9259, -0.2018, -0.03362, 0.8795, -0.4748, -0.422, 0.7304, -0.5371, -0.1507, 0.9475, -0.2821, -0.1854, 0.6608, -0.7273, -0.4257, 0.6862, -0.5899, -0.3313, 0.9014, -0.2786, -0.03313, 0.7408, -0.6709, -0.6375, 0.2586, -0.7258, -0.1951, 0.9301, -0.3113, -0.1759, 0.9839, 0.03045, 0.2964, 0.9317, -0.2098, 0.2429, 0.8899, -0.3862, -0.3143, 0.9197, -0.2352, -0.0457, 0.8726, 0.4863, 0.1514, 0.8082, -0.5691, 0.134, 0.9863, -0.09601, 0.4688, 0.8366, -0.2835, 0.2381, 0.7394, -0.6298, -0.02675, 0.9838, -0.1775, 0.5626, 0.8159, 0.1331, 0.1902, 0.7845, -0.5903, 0.127, 0.6953, -0.7074, -0.3719, 0.7214, -0.5842, -0.3101, 0.8362, -0.4523, 0.1568, 0.7903, -0.5924, -0.02515, 0.2067, -0.9781, 0.2753, 0.9264, -0.2568, 0.2029, 0.7942, -0.5727, -0.06203, 0.9546, -0.2915, 0.1054, 0.9844, -0.1408, 0.3926, 0.8433, -0.3671, -0.01662, 0.9024, -0.4305, -0.1903, 0.9726, -0.1334, -0.2513, 0.7764, -0.5779, -0.4565, 0.7238, -0.5173, -0.3486, 0.9242, -0.1558, -0.1222, 0.8386, -0.5309, -0.6497, 0.3092, -0.6945, -0.2016, 0.9614, -0.1871, -0.2027, 0.9629, 0.1781, 0.1994, 0.9753, -0.09528, 0.1536, 0.9579, -0.2424, -0.3519, 0.9283, -0.1203, -0.05021, 0.7976, 0.6011, 0.1568, 0.8655, -0.4758, 0.1219, 0.9925, -0.001811, 0.5095, 0.841, -0.1821, 0.2478, 0.7799, -0.5748, -0.03757, 0.9951, -0.09183, 0.6082, 0.7637, 0.2166, 0.1964, 0.8582, -0.4743, 0.1437, 0.7548, -0.64, -0.3744, 0.7512, -0.5437, -0.3276, 0.8569, -0.3979, 0.1725, 0.8421, -0.511, -0.067, 0.2695, -0.9607, 0.04676, -0.7362, -0.6751, 0.04556, -0.4706, -0.8812, 0.2691, -0.6422, -0.7178, 0.1547, -0.8898, -0.4292, -0.2713, -0.7899, -0.55, 0.001659, -0.8254, -0.5646, -0.09438, -0.1644, -0.9819, -0.03621, 0.1778, -0.9834, 0.3039, 0.009508, -0.9527, -0.1148, 0.05668, -0.9918, 0.1027, 0.1996, -0.9745, -0.03454, -0.2519, -0.9671, 0.02199, 0.205, -0.9785, 0.1466, -0.2423, -0.9591, -0.2481, -0.1244, -0.9607, -0.9775, -0.1372, 0.1602, -0.9975, 0.001751, -0.07049, -0.9463, -0.3123, 0.08401, -0.962, -0.2109, -0.1737, -0.9395, -0.2957, 0.1731, -0.9988, 0.008412, -0.04809, -0.9675, -0.01902, 0.2523, -0.9993, 0.01753, -0.03369, -0.931, -0.2866, -0.2261, -0.9323, -0.3606, 0.02727, -0.9995, -0.002611, 0.0304, -0.9936, -0.06247, -0.09459, -0.9728, -0.06206, 0.2231, -0.7626, 0.07661, -0.6423, -0.9418, -0.2965, 0.1585, -0.9621, -0.2193, 0.1623, -0.8255, 0.4105, -0.3874, -0.9029, -0.4211, -0.08616, 0.5021, 0.6709, 0.5458, -0.2963, 0.5318, 0.7934, -0.009487, 0.1967, 0.9804, -0.0008325, 0.2507, 0.9681, -0.2546, 0.5604, 0.7881, -0.2788, 0.07434, 0.9575, 0.7123, 0.6978, 0.07601, 0.9823, -0.1255, 0.1393, 0.961, 0.06312, -0.2694, 0.9306, 0.3503, -0.1059, 0.9587, 0.03062, 0.2829, 0.9928, -0.07497, -0.0931, 0.05567, -0.2988, -0.9527, 0.142, -0.634, -0.7602, -0.5335, -0.2222, -0.8161, -0.04179, 0.2043, -0.978, 0.3728, -0.4834, -0.792, 0.04494, -0.5657, -0.8234, -0.9814, 0.06229, 0.1813, -0.6886, 0.3055, -0.6576, -0.9772, -0.1998, 0.07157, -0.9784, -0.0005953, 0.2066, -0.7019, 0.6651, -0.2551, -0.9675, -0.2235, -0.1179, -0.2095, 0.4689, 0.858, -0.1212, -0.005383, 0.9926, 0.5942, 0.4285, 0.6807, 0.118, 0.8232, 0.5553, -0.2762, 0.07826, 0.9579, 0.05249, 0.02512, 0.9983, 0.7716, 0.5906, 0.2361, 0.9636, -0.2305, 0.1358, 0.9663, -0.03947, -0.2545, 0.9734, 0.1931, -0.1237, 0.9653, -0.1745, 0.1943, 0.9651, -0.2374, -0.1103, 0.07426, -0.06959, -0.9948, 0.1027, -0.4873, -0.8672, -0.55, 0.008735, -0.8351, -0.05267, 0.4011, -0.9145, 0.2322, -0.4304, -0.8722, -0.06932, -0.363, -0.9292, 0.08319, 0.6889, 0.7201, 0.0002488, 0.9489, 0.3156, -0.27, 0.8014, 0.5338, 0.05058, 0.7219, 0.6901, -0.04888, 0.5237, 0.8505, 0.2949, 0.6687, 0.6825, 0.1172, 0.9129, 0.3911, -0.2673, 0.8119, 0.519, -0.03747, 0.7286, 0.6839, 0.06997, -0.1269, 0.9894, 0.04635, -0.2676, 0.9624, 0.1873, -0.1847, 0.9648, 0.0538, 0.06584, 0.9964, -0.06374, -0.007058, 0.9979, 0.2069, -0.1284, 0.9699, 0.09361, -0.8827, 0.4606, 0.08908, -0.838, 0.5384, -0.06117, -0.8693, 0.4904, 0.03617, -0.9588, 0.2817, 0.1738, -0.9221, 0.3456, -0.1557, -0.9073, 0.3905, 0.9773, -0.2111, 0.01809, 0.998, 0.04304, -0.04714, 0.9419, 0.03853, 0.3337, 0.9434, -0.1169, 0.3104, 0.9974, -0.07016, -0.01838, 0.996, 0.08913, -0.0004791, 0.9497, -0.1777, 0.2579, 0.9924, 0.1202, 0.02743, 0.9757, 0.1571, 0.1527, 0.971, 0.1211, 0.2063, 0.9898, 0.1378, 0.03574, 0.9011, 0.2581, 0.3484, 0.7818, 0.5892, -0.2037, 0.7373, 0.6417, -0.2114, 0.7558, 0.6392, -0.1422, 0.8241, 0.5493, -0.1379, 0.8194, 0.5314, -0.2149, 0.7763, 0.6102, -0.1581, -0.1177, -0.4292, -0.8955, -0.173, -0.1455, -0.9741, 0.1973, -0.2599, -0.9453, 0.1406, -0.4013, -0.9051, -0.2117, -0.2921, -0.9327, 0.1038, -0.09299, -0.9902, -0.859, -0.4412, 0.2597, -0.8144, -0.5148, 0.2677, -0.7844, -0.5386, 0.3075, -0.7436, -0.5851, 0.3234, -0.7603, -0.5895, 0.273, -0.7389, -0.6136, 0.2786, 0.5628, -0.6548, 0.5044, 0.5161, -0.7019, 0.4909, 0.5677, -0.7078, 0.4203, 0.6369, -0.6396, 0.4305, 0.6121, -0.6051, 0.509, 0.6083, -0.6728, 0.421, -0.6488, 0.6923, -0.3159, -0.6845, 0.6593, -0.3111, -0.6468, 0.7193, -0.2536, -0.549, 0.7694, -0.3264, -0.58, 0.7116, -0.3966, -0.6032, 0.7195, -0.3441, -0.6645, -0.4154, 0.6212, -0.708, -0.4491, 0.545, -0.6525, -0.4216, 0.6297, -0.6569, -0.4152, 0.6294, -0.7185, -0.3663, 0.5912, -0.6076, -0.4756, 0.6361, 0.6602, -0.6885, 0.3, 0.627, -0.7023, 0.3372, 0.6252, -0.7441, 0.2352, 0.682, -0.7001, 0.2113, 0.6851, -0.65, 0.3289, 0.6741, -0.6832, 0.2805, 0.6571, 0.465, -0.5932, 0.7095, 0.404, -0.5774, 0.6628, 0.4214, -0.619, 0.6626, 0.4325, -0.6115, 0.6969, 0.4415, -0.5651, 0.6773, 0.4177, -0.6057, -0.6388, 0.7225, -0.2645, -0.6882, 0.6554, -0.3111, -0.6797, 0.7001, -0.2187, -0.6607, 0.7195, -0.2139, -0.6799, 0.6564, -0.3269, -0.6729, 0.6908, -0.2644, 0.8065, 0.4271, -0.4088, 0.7385, 0.4836, -0.4698, 0.86, 0.4581, -0.2246, 0.8933, 0.3155, -0.3202, 0.7503, 0.4518, -0.4826, 0.7536, 0.6017, -0.2646, 0.4932, -0.869, -0.03885, 0.6272, -0.7781, -0.03592, 0.5311, -0.8271, 0.1839, 0.4017, -0.9118, 0.08585, 0.5868, -0.8036, -0.09903, 0.6139, -0.7699, 0.1744, -0.7932, -0.5905, -0.1488, -0.7713, -0.6313, -0.08089, -0.8645, -0.4909, 0.1085, -0.9064, -0.4189, -0.05389, -0.779, -0.6193, -0.09806, -0.7914, -0.5931, 0.1481, -0.5265, 0.7083, -0.4702, -0.5787, 0.6697, -0.4655, -0.507, 0.8132, -0.2858, -0.3914, 0.813, -0.4311, -0.5638, 0.6745, -0.4767, -0.6072, 0.7515, -0.258, 0.49, -0.2183, 0.8439, 0.519, -0.1907, 0.8332, 0.4804, -0.2068, 0.8523, 0.4827, -0.2948, 0.8247, 0.5206, -0.299, 0.7998, 0.4777, -0.2576, 0.8399, 0.9059, -0.1304, -0.403, 0.9721, 0.09771, -0.2131, 0.9629, -0.2615, -0.06669, 0.927, -0.3095, -0.2119, 0.9358, 0.03219, -0.3512, 0.9967, -0.08172, 0.002417, -0.6747, 0.3266, -0.6619, -0.5641, 0.2893, -0.7733, -0.6215, 0.1935, -0.7591, -0.6638, 0.1947, -0.7221, -0.562, 0.2266, -0.7955, -0.5623, 0.1976, -0.803, -0.3699, -0.9272, -0.05796, -0.4196, -0.8853, -0.2002, -0.3617, -0.9106, -0.2, -0.3567, -0.9294, -0.09474, -0.4034, -0.9097, -0.09806, -0.3663, -0.9171, -0.157, 0.2324, 0.9585, 0.1649, 0.2179, 0.9672, 0.1302, 0.1328, 0.9688, 0.2092, 0.2466, 0.9204, 0.3034, 0.3087, 0.9288, 0.205, 0.2955, 0.9322, 0.2089, -0.4557, 0.2298, -0.86, -0.4081, 0.2004, -0.8907, -0.4645, 0.1775, -0.8676, -0.4789, 0.2097, -0.8525, -0.4118, 0.2367, -0.88, -0.4155, 0.1857, -0.8904, -0.2954, -0.9487, -0.1128, -0.3153, -0.9386, -0.1403, -0.2312, -0.9626, -0.1411, -0.2398, -0.9666, -0.09025, -0.3133, -0.9441, -0.1028, -0.2696, -0.9497, -0.1592, 0.4041, -0.1622, 0.9002, 0.3991, -0.2107, 0.8924, 0.4458, -0.1997, 0.8726, 0.4358, -0.1727, 0.8833, 0.3967, -0.2038, 0.895, 0.4028, -0.248, 0.881, 0.2286, 0.9603, 0.1598, 0.2978, 0.9462, 0.1265, 0.2405, 0.9622, 0.1276, 0.2366, 0.9612, 0.1419, 0.2903, 0.9426, 0.1653, 0.2871, 0.951, 0.1145, -0.802, 0.1742, -0.5714, -0.8075, 0.2447, -0.5368, -0.548, 0.2593, -0.7952, -0.5691, 0.1508, -0.8083, -0.816, 0.209, -0.5389, -0.6203, 0.5073, -0.5982, -0.1296, -0.9775, -0.1662, -0.163, -0.9658, -0.2017, 0.08124, -0.8883, -0.452, 0.1698, -0.923, -0.3452, -0.1547, -0.971, -0.1823, -0.2535, -0.9016, -0.3505, 0.755, -0.2232, 0.6165, 0.8548, -0.2237, 0.4682, 0.7541, -0.203, 0.6246, 0.7481, -0.2125, 0.6287, 0.731, -0.3746, 0.5703, 0.8718, -0.1074, 0.4779, 0.08643, 0.9483, 0.3055, 0.3438, 0.939, 0.01182, 0.1082, 0.9617, 0.252, 0.111, 0.958, 0.2645, 0.4272, 0.8465, 0.3176, 0.2171, 0.9688, 0.1199, -0.8793, -0.2625, 0.3974, -0.7045, 0.2759, 0.6539, -0.8923, 0.06731, 0.4464, -0.03099, -0.7121, 0.7014, -0.5032, -0.6239, 0.5979, -0.345, -0.7504, 0.5638, 0.3671, -0.004298, 0.9302, 0.256, -0.2888, 0.9225, 0.403, -0.1992, 0.8932, -0.293, 0.6199, 0.7279, -0.0201, 0.3263, 0.9451, -0.1352, 0.6027, 0.7864, 0.3046, 0.9387, 0.1614, 0.2649, 0.9572, 0.1164, 0.2274, 0.96, 0.1634, 0.2518, 0.9517, 0.1759, 0.2692, 0.9557, 0.1191, 0.23, 0.9685, 0.09581, -0.6158, 0.2302, -0.7535, -0.6944, 0.2387, -0.6789, -0.6422, 0.2773, -0.7146, -0.6295, 0.2248, -0.7438, -0.6783, 0.1751, -0.7136, -0.6612, 0.266, -0.7015, -0.256, -0.9614, -0.1007, -0.3213, -0.9455, -0.05256, -0.2899, -0.9506, -0.1107, -0.2871, -0.9512, -0.1135, -0.3141, -0.9481, -0.04935, -0.3409, -0.9351, -0.09638, 0.6139, -0.1936, 0.7653, 0.592, -0.236, 0.7706, 0.6456, -0.2266, 0.7293, 0.6427, -0.194, 0.7411, 0.5939, -0.2054, 0.7779, 0.6292, -0.2194, 0.7456, 0.3977, -0.295, 0.8688, 0.4228, -0.2593, 0.8683, 0.2016, -0.3549, 0.9129, 0.3116, -0.4756, 0.8226, 0.4326, -0.2771, 0.8579, 0.2406, -0.1831, 0.9532, 0.09035, -0.9418, -0.3238, 0.1944, -0.9565, -0.2174, -0.1261, -0.9433, -0.3071, -0.0301, -0.8919, -0.4513, 0.2121, -0.9393, -0.2697, -0.1157, -0.9709, -0.2098, 0.1031, 0.3613, -0.9267, 0.1257, 0.151, -0.9805, -0.1089, 0.3446, -0.9324, 0.0507, 0.4352, -0.8989, 0.1606, 0.1883, -0.9689, -0.1374, 0.2243, -0.9648, 0.428, 0.8606, 0.276, 0.3893, 0.9024, 0.1846, 0.2213, 0.9242, 0.3114, 0.3683, 0.8453, 0.3871, 0.3912, 0.9012, 0.1865, 0.1852, 0.9631, 0.1952, 0.3485, 0.9163, -0.1971, 0.3731, 0.9006, -0.2229, 0.3197, 0.9082, -0.2701, 0.2476, 0.9522, -0.1791, 0.304, 0.9439, -0.1293, 0.3256, 0.9191, -0.222, 0.4673, -0.3177, 0.825, 0.7097, -0.2848, 0.6444, 0.5716, 0.03244, 0.8199, 0.4634, -0.06166, 0.884, 0.5948, -0.3635, 0.717, 0.7176, -0.008265, 0.6964, -0.3113, -0.9503, 2.619e-05, -0.3642, -0.9295, 0.05859, -0.4079, -0.9111, 0.05987, -0.4531, -0.8859, 0.0992, -0.4167, -0.8992, 0.1338, -0.4198, -0.896, 0.1447, -0.8554, 0.356, 0.3762, -0.8688, 0.3, 0.3939, -0.8195, 0.3471, 0.456, -0.8011, 0.437, 0.409, -0.8428, 0.4219, 0.3341, -0.8068, 0.4095, 0.4259, 0.7343, -0.4183, -0.5346, 0.7248, -0.4565, -0.5161, 0.7039, -0.4207, -0.5723, 0.7778, -0.3045, -0.5498, 0.7997, -0.3432, -0.4926, 0.7634, -0.3823, -0.5206, -0.5165, -0.8562, -0.01365, -0.4945, -0.8684, 0.03763, -0.533, -0.8461, -0.001426, -0.531, -0.8472, -0.01611, -0.479, -0.8777, 0.01592, -0.5145, -0.857, 0.02709, -0.7511, 0.4343, 0.4972, -0.7657, 0.4171, 0.4897, -0.7177, 0.4292, 0.5484, -0.6927, 0.509, 0.511, -0.7428, 0.4812, 0.4655, -0.7389, 0.439, 0.5112, 0.514, 0.8565, -0.04806, 0.4774, 0.8785, -0.02078, 0.5322, 0.8465, 0.00982, 0.5439, 0.8388, -0.02339, 0.4843, 0.8737, -0.04559, 0.4856, 0.8742, -0.005493, 0.7263, -0.4234, -0.5415, 0.7497, -0.432, -0.5013, 0.7085, -0.4499, -0.5437, 0.7005, -0.4606, -0.5451, 0.7411, -0.4462, -0.5017, 0.7297, -0.4727, -0.494, -0.5967, -0.7365, -0.3187, -0.5499, -0.8318, -0.07534, -0.6424, -0.709, -0.2909, -0.6156, -0.7232, -0.3131, -0.403, -0.8479, -0.3445, -0.7743, -0.6044, -0.1878, -0.7792, 0.5532, 0.2948, -0.805, 0.5216, 0.2827, -0.7375, 0.4057, 0.54, -0.7042, 0.4512, 0.5482, -0.8057, 0.5213, 0.2813, -0.8809, 0.2543, 0.3992, 0.6658, 0.7307, 0.1509, 0.6175, 0.7631, 0.1906, 0.6648, 0.6165, 0.4219, 0.7368, 0.5803, 0.347, 0.5935, 0.7807, 0.1956, 0.4177, 0.817, 0.3974, 0.779, -0.482, -0.4011, 0.7813, -0.5973, -0.181, 0.7579, -0.5053, -0.4127, 0.7786, -0.4743, -0.4109, 0.8361, -0.522, -0.169, 0.7362, -0.6481, -0.1949, -0.5591, -0.01281, -0.829, -0.3283, -0.1533, -0.9321, -0.5191, -0.2663, -0.8122, -0.5249, 0.7456, -0.4104, -0.7111, 0.3536, -0.6077, -0.7051, 0.5631, -0.431, 0.4233, 0.6025, -0.6765, 0.01361, 0.8204, -0.5717, 0.2752, 0.8029, -0.5288, 0.1559, -0.2404, -0.9581, 0.4843, 0.1061, -0.8685, 0.3897, -0.09244, -0.9163, 0.73, -0.4178, -0.5409, 0.7058, -0.4304, -0.5627, 0.7097, -0.39, -0.5867, 0.7097, -0.3902, -0.5866, 0.7045, -0.4357, -0.5602, 0.6841, -0.4379, -0.5833, -0.6718, -0.6552, -0.3456, -0.6715, -0.6316, -0.3876, -0.6273, -0.6932, -0.3548, -0.6797, -0.6757, -0.2853, -0.7173, -0.6249, -0.3083, -0.662, -0.6549, -0.3645, -0.7203, 0.4951, 0.4859, -0.7516, 0.4437, 0.4881, -0.7025, 0.4349, 0.5633, -0.6939, 0.4742, 0.5419, -0.7426, 0.4648, 0.4821, -0.7538, 0.3973, 0.5234, 0.6863, 0.6742, 0.2729, 0.6584, 0.6896, 0.3016, 0.6843, 0.6364, 0.3561, 0.6985, 0.6303, 0.3389, 0.6623, 0.6875, 0.2979, 0.6683, 0.663, 0.3373, 0.4519, 0.8794, 0.1499, 0.5576, 0.822, 0.1156, 0.3192, 0.9475, 0.01564, 0.3054, 0.9308, 0.201, 0.5443, 0.8238, 0.1582, 0.454, 0.8866, -0.08813, -0.5516, 0.1872, 0.8129, -0.5175, 0.3421, 0.7843, -0.706, 0.2575, 0.6597, -0.6615, 0.1035, 0.7428, -0.4808, 0.2955, 0.8255, -0.6751, 0.3536, 0.6475, -0.1292, -0.9448, 0.3012, -0.2045, -0.9323, 0.2983, -0.2615, -0.9634, 0.05848, -0.07975, -0.9929, 0.08875, -0.1798, -0.9377, 0.2974, -0.3583, -0.9242, 0.132, 0.8593, -0.3134, -0.4042, 0.8419, -0.3816, -0.3815, 0.7702, -0.2488, -0.5872, 0.8701, -0.1507, -0.4692, 0.8528, -0.3646, -0.3739, 0.7184, -0.3655, -0.5918, 0.4152, 0.5779, 0.7026, 0.4152, 0.5779, 0.7026, 0.4152, 0.5779, 0.7026, 0.4152, 0.5779, 0.7026])] * 3)])

# ---- objects
ob_polysurface680 = bpy.data.objects.new('polySurface680', me_untitled_011)

# ---- transforms, parenting, visibility, modifiers, constraints
ob_polysurface680.location = (0.0, 0.0, 0.0)
ob_polysurface680.rotation_euler = (1.571, -0.0, 1.571)
ob_polysurface680.scale = (1.187, 1.187, 1.187)
ob_polysurface680.color = (0.8, 0.8, 0.8, 1.0)
ob_polysurface680.lineart.crease_threshold = 0.0

# ---- collection membership
col_collection_1.objects.link(ob_polysurface680)

# ---- scene / render settings (as saved in the file)
scene.frame_start = 1; scene.frame_end = 250; scene.frame_set(1)
scene.render.engine = 'BLENDER_EEVEE_NEXT'
scene.render.resolution_percentage = 50
scene.render.dither_intensity = 0.0
scene.cycles.use_denoising = False
scene.cycles.samples = 128
scene.cycles.sampling_pattern = 'TABULATED_SOBOL'
scene.cycles.light_sampling_threshold = 0.0
scene.cycles.use_adaptive_sampling = False
scene.cycles.use_light_tree = False
scene.cycles.blur_glossy = 0.0
scene.cycles.sample_clamp_indirect = 0.0
scene.view_settings.view_transform = 'Standard'
bpy.context.view_layer.update()

# ---- added for rendering (the .blend has no active camera and no usable light): camera, sun
cam_auto = bpy.data.cameras.new('AutoCamera')
cam_auto.lens = 50.0
cam_auto.sensor_width = 36.0
cam_auto.clip_end = 1000.0
ob_auto_camera = bpy.data.objects.new('AutoCamera', cam_auto)
scene.collection.objects.link(ob_auto_camera)
ob_auto_camera.location = (2.03965, -2.27066, 1.81211)
ob_auto_camera.rotation_euler = (1.09748, -7.21219e-08, 0.694738)
scene.camera = ob_auto_camera
light_auto_sun = bpy.data.lights.new('AutoSun', 'SUN')
light_auto_sun.energy = 3.0
light_auto_sun.angle = 0.0523599
ob_auto_sun = bpy.data.objects.new('AutoSun', light_auto_sun)
scene.collection.objects.link(ob_auto_sun)
ob_auto_sun.rotation_euler = (0.872665, 0.174533, 0.523599)
bpy.context.view_layer.update()
